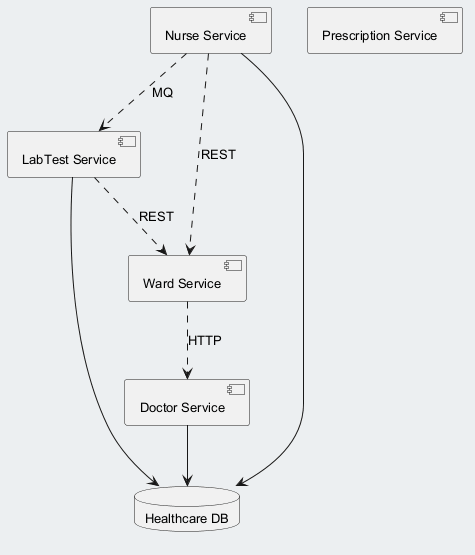

The diagram above was rendered by PlantUML. Its source (embedded in the PNG):
@startuml
skinparam backgroundColor #ECEFF1
skinparam classBackgroundColor #FFFFFF
skinparam classBorderColor #455A64
skinparam defaultFontSize 13
component "LabTest Service" as C_LabTestService
component "Ward Service" as C_WardService
component "Doctor Service" as C_DoctorService
component "Prescription Service" as C_PrescriptionService
component "Nurse Service" as C_NurseService
database "Healthcare DB" as DB_healthcare
C_LabTestService --> DB_healthcare
C_DoctorService --> DB_healthcare
C_NurseService --> DB_healthcare
C_WardService ..> C_DoctorService : HTTP
C_NurseService ..> C_LabTestService : MQ
C_NurseService ..> C_WardService : REST
C_LabTestService ..> C_WardService : REST
@enduml